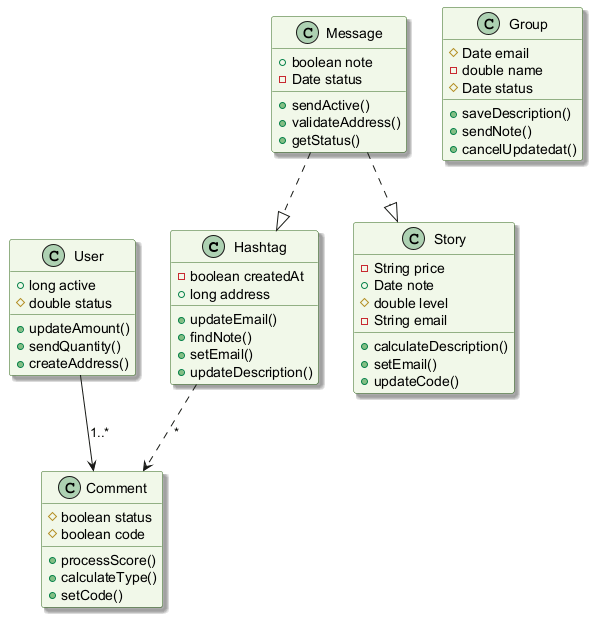

The diagram above was rendered by PlantUML. Its source (embedded in the PNG):
@startuml
skinparam backgroundColor #FFFFFF
skinparam classBackgroundColor #F1F8E9
skinparam classBorderColor #33691E
skinparam shadowing true
class Hashtag {
  -boolean createdAt
  +long address
  +updateEmail()
  +findNote()
  +setEmail()
  +updateDescription()
}
class Message {
  +boolean note
  -Date status
  +sendActive()
  +validateAddress()
  +getStatus()
}
class User {
  +long active
  #double status
  +updateAmount()
  +sendQuantity()
  +createAddress()
}
class Comment {
  #boolean status
  #boolean code
  +processScore()
  +calculateType()
  +setCode()
}
class Story {
  -String price
  +Date note
  #double level
  -String email
  +calculateDescription()
  +setEmail()
  +updateCode()
}
class Group {
  #Date email
  -double name
  #Date status
  +saveDescription()
  +sendNote()
  +cancelUpdatedat()
}
Message ..|> Hashtag
User --> Comment : "1..*"
Hashtag ..> Comment : "*"
Message ..|> Story
@enduml